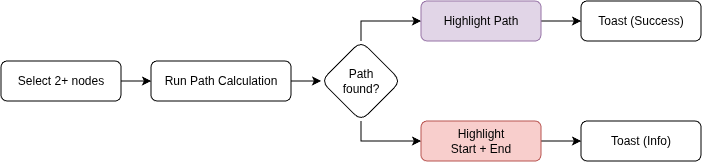

The diagram above was exported from draw.io. Its source (the exported page's mxGraphModel, read from the mxfile embedded in the PNG):
<mxGraphModel dx="863" dy="597" grid="1" gridSize="10" guides="1" tooltips="1" connect="1" arrows="1" fold="1" page="1" pageScale="1" pageWidth="827" pageHeight="1169" math="0" shadow="0">
  <root>
    <mxCell id="WIyWlLk6GJQsqaUBKTNV-0" />
    <mxCell id="WIyWlLk6GJQsqaUBKTNV-1" parent="WIyWlLk6GJQsqaUBKTNV-0" />
    <mxCell id="JB9nyzY6TIV0uKDI3m9U-2" edge="1" parent="WIyWlLk6GJQsqaUBKTNV-1" source="WIyWlLk6GJQsqaUBKTNV-3" style="edgeStyle=orthogonalEdgeStyle;rounded=0;orthogonalLoop=1;jettySize=auto;html=1;" target="JB9nyzY6TIV0uKDI3m9U-1" value="">
      <mxGeometry relative="1" as="geometry" />
    </mxCell>
    <mxCell id="WIyWlLk6GJQsqaUBKTNV-3" parent="WIyWlLk6GJQsqaUBKTNV-1" style="rounded=1;whiteSpace=wrap;html=1;fontSize=12;glass=0;strokeWidth=1;shadow=0;" value="Select 2+ nodes" vertex="1">
      <mxGeometry height="40" width="120" x="20" y="190" as="geometry" />
    </mxCell>
    <mxCell id="JB9nyzY6TIV0uKDI3m9U-5" edge="1" parent="WIyWlLk6GJQsqaUBKTNV-1" source="JB9nyzY6TIV0uKDI3m9U-1" style="edgeStyle=orthogonalEdgeStyle;rounded=0;orthogonalLoop=1;jettySize=auto;html=1;" target="JB9nyzY6TIV0uKDI3m9U-4" value="">
      <mxGeometry relative="1" as="geometry" />
    </mxCell>
    <mxCell id="JB9nyzY6TIV0uKDI3m9U-1" parent="WIyWlLk6GJQsqaUBKTNV-1" style="rounded=1;whiteSpace=wrap;html=1;fontSize=12;glass=0;strokeWidth=1;shadow=0;" value="Run Path Calculation" vertex="1">
      <mxGeometry height="40" width="140" x="170" y="190" as="geometry" />
    </mxCell>
    <mxCell id="JB9nyzY6TIV0uKDI3m9U-7" edge="1" parent="WIyWlLk6GJQsqaUBKTNV-1" source="JB9nyzY6TIV0uKDI3m9U-4" style="edgeStyle=orthogonalEdgeStyle;rounded=0;orthogonalLoop=1;jettySize=auto;html=1;exitX=0.5;exitY=0;exitDx=0;exitDy=0;" target="JB9nyzY6TIV0uKDI3m9U-6" value="">
      <mxGeometry relative="1" as="geometry" />
    </mxCell>
    <mxCell id="JB9nyzY6TIV0uKDI3m9U-9" edge="1" parent="WIyWlLk6GJQsqaUBKTNV-1" source="JB9nyzY6TIV0uKDI3m9U-4" style="edgeStyle=orthogonalEdgeStyle;rounded=0;orthogonalLoop=1;jettySize=auto;html=1;exitX=0.5;exitY=1;exitDx=0;exitDy=0;" target="JB9nyzY6TIV0uKDI3m9U-8" value="">
      <mxGeometry relative="1" as="geometry" />
    </mxCell>
    <mxCell id="JB9nyzY6TIV0uKDI3m9U-4" parent="WIyWlLk6GJQsqaUBKTNV-1" style="rhombus;whiteSpace=wrap;html=1;rounded=1;glass=0;strokeWidth=1;shadow=0;" value="Path&lt;div&gt;found?&lt;/div&gt;" vertex="1">
      <mxGeometry height="80" width="80" x="340" y="170" as="geometry" />
    </mxCell>
    <mxCell id="JB9nyzY6TIV0uKDI3m9U-11" edge="1" parent="WIyWlLk6GJQsqaUBKTNV-1" source="JB9nyzY6TIV0uKDI3m9U-6" style="edgeStyle=orthogonalEdgeStyle;rounded=0;orthogonalLoop=1;jettySize=auto;html=1;" target="JB9nyzY6TIV0uKDI3m9U-10" value="">
      <mxGeometry relative="1" as="geometry" />
    </mxCell>
    <mxCell id="JB9nyzY6TIV0uKDI3m9U-6" parent="WIyWlLk6GJQsqaUBKTNV-1" style="whiteSpace=wrap;html=1;rounded=1;glass=0;strokeWidth=1;shadow=0;fillColor=#e1d5e7;strokeColor=#9673a6;" value="Highlight Path" vertex="1">
      <mxGeometry height="40" width="120" x="440" y="130" as="geometry" />
    </mxCell>
    <mxCell id="JB9nyzY6TIV0uKDI3m9U-13" edge="1" parent="WIyWlLk6GJQsqaUBKTNV-1" source="JB9nyzY6TIV0uKDI3m9U-8" style="edgeStyle=orthogonalEdgeStyle;rounded=0;orthogonalLoop=1;jettySize=auto;html=1;" target="JB9nyzY6TIV0uKDI3m9U-12" value="">
      <mxGeometry relative="1" as="geometry" />
    </mxCell>
    <mxCell id="JB9nyzY6TIV0uKDI3m9U-8" parent="WIyWlLk6GJQsqaUBKTNV-1" style="whiteSpace=wrap;html=1;rounded=1;glass=0;strokeWidth=1;shadow=0;fillColor=#f8cecc;strokeColor=#b85450;" value="Highlight&lt;div&gt;Start + End&lt;/div&gt;" vertex="1">
      <mxGeometry height="40" width="120" x="440" y="250" as="geometry" />
    </mxCell>
    <mxCell id="JB9nyzY6TIV0uKDI3m9U-10" parent="WIyWlLk6GJQsqaUBKTNV-1" style="whiteSpace=wrap;html=1;rounded=1;glass=0;strokeWidth=1;shadow=0;" value="Toast (Success)" vertex="1">
      <mxGeometry height="40" width="120" x="600" y="130" as="geometry" />
    </mxCell>
    <mxCell id="JB9nyzY6TIV0uKDI3m9U-12" parent="WIyWlLk6GJQsqaUBKTNV-1" style="whiteSpace=wrap;html=1;rounded=1;glass=0;strokeWidth=1;shadow=0;" value="Toast (Info)" vertex="1">
      <mxGeometry height="40" width="120" x="600" y="250" as="geometry" />
    </mxCell>
  </root>
</mxGraphModel>